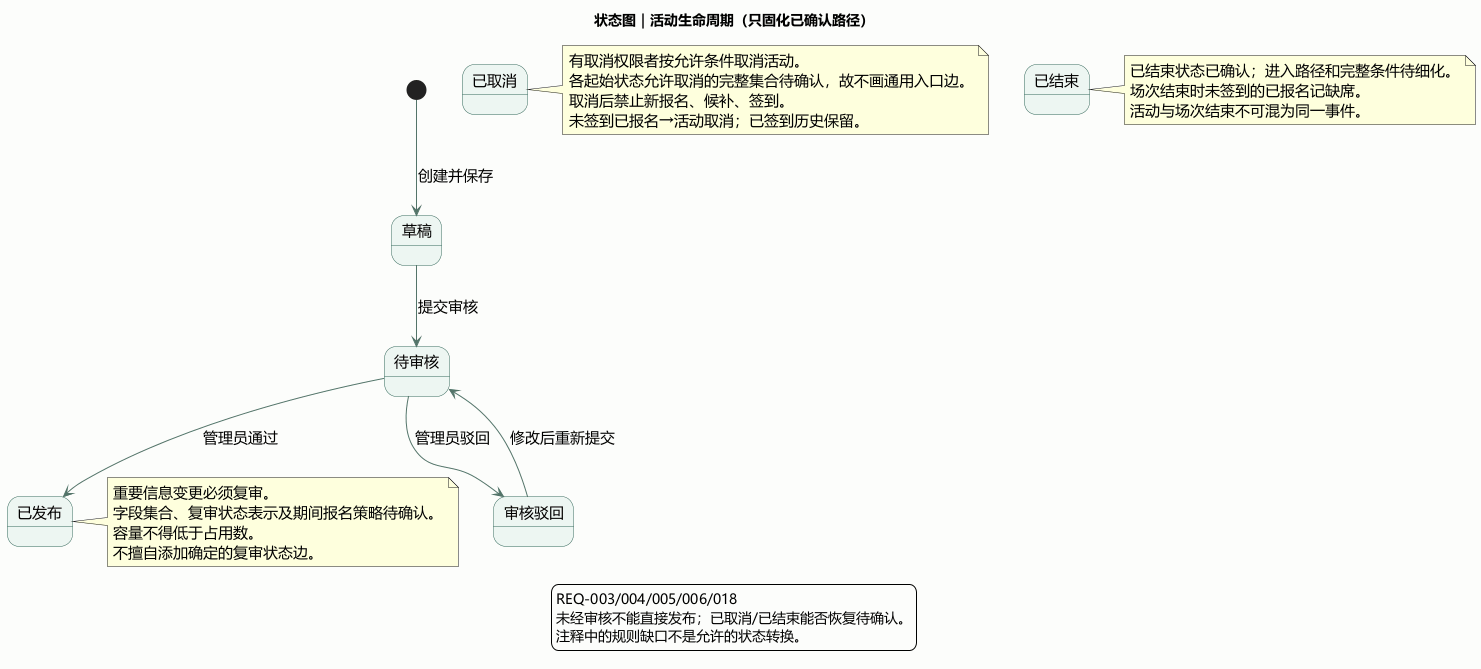

The diagram above was rendered by PlantUML. Its source (embedded in the PNG):
@startuml
title 状态图｜活动生命周期（只固化已确认路径）
skinparam defaultFontName Microsoft YaHei
skinparam defaultFontSize 15
skinparam backgroundColor #FCFDFB
skinparam stateBackgroundColor #EDF6F2
skinparam stateBorderColor #32685A
skinparam ArrowColor #537469
skinparam shadowing false
state "草稿" as Draft
state "待审核" as Pending
state "审核驳回" as Rejected
state "已发布" as Published
state "已取消" as Cancelled
state "已结束" as Ended
[*] --> Draft : 创建并保存
Draft --> Pending : 提交审核
Pending --> Published : 管理员通过
Pending --> Rejected : 管理员驳回
Rejected --> Pending : 修改后重新提交
note right of Published
重要信息变更必须复审。
字段集合、复审状态表示及期间报名策略待确认。
容量不得低于占用数。
不擅自添加确定的复审状态边。
end note
note right of Cancelled
有取消权限者按允许条件取消活动。
各起始状态允许取消的完整集合待确认，故不画通用入口边。
取消后禁止新报名、候补、签到。
未签到已报名→活动取消；已签到历史保留。
end note
note right of Ended
已结束状态已确认；进入路径和完整条件待细化。
场次结束时未签到的已报名记缺席。
活动与场次结束不可混为同一事件。
end note
legend bottom
REQ-003/004/005/006/018
未经审核不能直接发布；已取消/已结束能否恢复待确认。
注释中的规则缺口不是允许的状态转换。
endlegend
@enduml